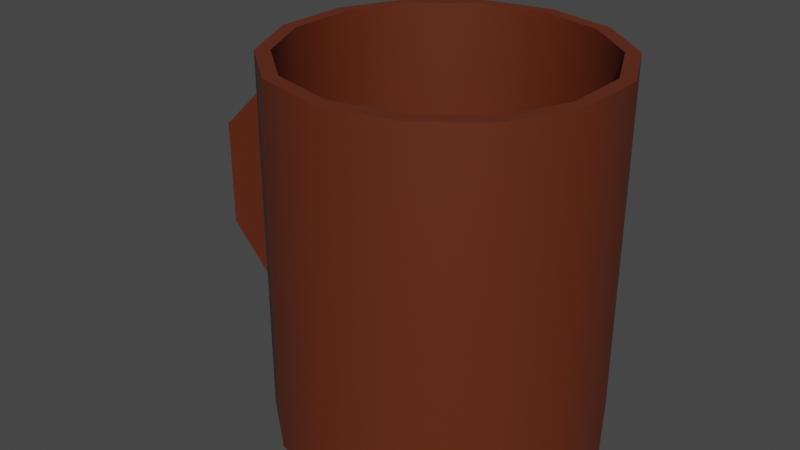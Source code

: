 # Source: mug.blend  (saved by Blender 3.5.10; exported with 4.5.12 LTS)
import bpy
from mathutils import Matrix  # noqa: F401  (used for matrix-valued properties, if any)

bpy.ops.wm.read_factory_settings(use_empty=True)
scene = bpy.context.scene
scene.name = 'Scene'

# ---- collections
col_collection = bpy.data.collections.new('Collection'); scene.collection.children.link(col_collection)

# ---- materials (node trees are filled in below, after node groups)
mat_material_001 = bpy.data.materials.new('Material.001')
mat_material_001.use_transparent_shadow = False

# ---- node groups
ng_auto_smooth = bpy.data.node_groups.new('Auto Smooth', 'GeometryNodeTree')
_s = ng_auto_smooth.interface.new_socket(name='Geometry', in_out='OUTPUT', socket_type='NodeSocketGeometry')
_s = ng_auto_smooth.interface.new_socket(name='Geometry', in_out='INPUT', socket_type='NodeSocketGeometry')
_s = ng_auto_smooth.interface.new_socket(name='Angle', in_out='INPUT', socket_type='NodeSocketFloat')
_s.subtype = 'ANGLE'
_s.min_value = 0.0
_s.max_value = 3.142
ng_auto_smooth.is_modifier = True
_N = ng_auto_smooth.nodes; _L = ng_auto_smooth.links
n0 = _N.new('NodeGroupOutput'); n0.name = 'Group Output'; n0.location = (480, -100)
n1 = _N.new('NodeGroupInput'); n1.name = 'Group Input'; n1.location = (-420, -300)
n2 = _N.new('NodeGroupInput'); n2.name = 'Group Input.001'; n2.location = (-60, -100)
n3 = _N.new('GeometryNodeSetShadeSmooth'); n3.name = 'Set Shade Smooth'; n3.location = (120, -100)
n3.domain = 'EDGE'
n4 = _N.new('GeometryNodeSetShadeSmooth'); n4.name = 'Set Shade Smooth.001'; n4.location = (300, -100)
n5 = _N.new('GeometryNodeInputMeshEdgeAngle'); n5.name = 'Edge Angle'; n5.location = (-420, -220)
n6 = _N.new('GeometryNodeInputEdgeSmooth'); n6.name = 'Is Edge Smooth'; n6.location = (-60, -160)
n7 = _N.new('GeometryNodeInputShadeSmooth'); n7.name = 'Is Face Smooth'; n7.location = (-240, -340)
n8 = _N.new('FunctionNodeBooleanMath'); n8.name = 'Boolean Math'; n8.location = (-60, -220)
n9 = _N.new('FunctionNodeCompare'); n9.name = 'Compare'; n9.location = (-240, -180)
n9.operation = 'LESS_EQUAL'
_L.new(n5.outputs[0], n9.inputs[0])
_L.new(n4.outputs[0], n0.inputs[0])
_L.new(n1.outputs[1], n9.inputs[1])
_L.new(n9.outputs[0], n8.inputs[0])
_L.new(n7.outputs[0], n8.inputs[1])
_L.new(n2.outputs[0], n3.inputs[0])
_L.new(n6.outputs[0], n3.inputs[1])
_L.new(n3.outputs[0], n4.inputs[0])
_L.new(n8.outputs[0], n3.inputs[2])
n0.is_active_output = True

# ---- material node trees
mat_material_001.use_nodes = True; mat_material_001.node_tree.nodes.clear()
_N = mat_material_001.node_tree.nodes; _L = mat_material_001.node_tree.links
n0 = _N.new('ShaderNodeBsdfPrincipled'); n0.name = 'Principled BSDF'; n0.location = (10, 300)
n0.distribution = 'GGX'
n0.subsurface_method = 'RANDOM_WALK_SKIN'
n0.inputs[0].default_value = (0.1193, 0.02247, 0.006969, 1.0)
n0.inputs[3].default_value = 1.45
n0.inputs[27].default_value = (0.0, 0.0, 0.0, 1.0)
n0.inputs[28].default_value = 1.0
n1 = _N.new('ShaderNodeOutputMaterial'); n1.name = 'Material Output'; n1.location = (300, 300)
_L.new(n0.outputs[0], n1.inputs[0])
n1.is_active_output = True

# ---- world
world_world = bpy.data.worlds.new('World'); scene.world = world_world
world_world.use_nodes = True; world_world.node_tree.nodes.clear()
_N = world_world.node_tree.nodes; _L = world_world.node_tree.links
n0 = _N.new('ShaderNodeOutputWorld'); n0.name = 'World Output'; n0.location = (300, 300)
n1 = _N.new('ShaderNodeBackground'); n1.name = 'Background'; n1.location = (10, 300)
n1.inputs[0].default_value = (0.05088, 0.05088, 0.05088, 1.0)
_L.new(n1.outputs[0], n0.inputs[0])
n0.is_active_output = True
world_world.color = (0.05088, 0.05088, 0.05088)
world_world.use_sun_shadow = False
world_world.sun_shadow_jitter_overblur = 0.0

# ---- meshes
me_cylinder = bpy.data.meshes.new('Cylinder')
me_cylinder.from_pydata([(-1.759, -0.1288, 0.5822), (-1.462, -0.1288, 0.5839), (-1.759, 0.1288, 0.5822), (-1.462, 0.1288, 0.5839), (0.9749, 0.2225, -1.0), (0.9749, 0.2225, 1.43), (-1.247, -0.1288, 0.7443), (0.9749, -0.2225, 1.43), (-1.339, -0.1288, 0.9848), (-1.247, 0.1288, 0.7443), (0.4339, -0.901, -1.0), (-1.339, 0.1288, 0.9848), (-1.036, -0.1288, 0.7358), (-1.036, -0.1288, 0.9934), (-0.4339, -0.901, -1.0), (-0.4339, -0.901, 1.43), (-0.7818, -0.6235, -1.0), (-0.7818, -0.6235, 1.43), (-1.036, 0.1288, 0.7358), (-1.036, 0.1288, 0.9934), (-0.9749, 0.2225, -1.0), (0.4339, -0.901, -0.9042), (0.4339, 0.901, -0.9042), (0.7818, 0.6235, -0.9042), (-0.4339, 0.901, -1.0), (-0.4339, 0.901, 1.43), (0.9749, 0.2225, -0.9042), (0.0, 1.0, 1.43), (0.9749, -0.2225, -0.9042), (0.7818, -0.6235, -0.9042), (0.0, -1.0, -0.9042), (0.7818, -0.6235, 1.43), (0.4339, -0.901, 1.43), (0.0, -1.0, 1.43), (-0.4339, -0.901, -0.9042), (-0.7818, -0.6235, -0.9042), (-0.9749, -0.2225, -0.9042), (-0.9749, 0.2225, 1.43), (-0.9749, 0.2225, -0.9042), (-0.7818, 0.6235, -0.9042), (0.0, 1.0, -1.0), (0.4339, 0.901, -1.0), (0.4339, 0.901, 1.43), (-0.4339, 0.901, -0.9042), (0.7818, 0.6235, -1.0), (0.7818, 0.6235, 1.43), (0.0, 1.0, -0.9042), (-0.4339, 0.901, 1.0), (0.9749, -0.2225, -1.0), (-0.7818, 0.6235, 1.0), (0.7818, -0.6235, -1.0), (-0.9749, 0.2225, 1.0), (-0.9749, -0.2225, 1.0), (0.0, 1.0, 1.0), (0.0, -1.0, -1.0), (0.4339, 0.901, 1.0), (0.7818, 0.6235, 1.0), (0.0, -1.0, 1.0), (0.7818, -0.6235, 1.0), (0.4339, -0.901, 1.0), (-0.9749, -0.2225, -1.0), (-0.9749, -0.2225, 1.43), (-0.4339, -0.901, 1.0), (-0.7818, -0.6235, 1.0), (-0.7818, 0.6235, -1.0), (-0.7818, 0.6235, 1.43), (0.9749, 0.2225, 1.0), (0.9749, -0.2225, 1.0), (-1.189e-09, 1.093, -1.0), (0.4743, 0.9849, -1.0), (0.4743, 0.9849, 1.43), (-1.189e-09, 1.093, 1.43), (0.8546, 0.6816, -1.0), (0.8546, 0.6816, 1.43), (1.066, 0.2432, -1.0), (1.066, 0.2432, 1.43), (1.066, -0.2432, -1.0), (1.066, -0.2432, 1.43), (0.8546, -0.6816, -1.0), (0.8546, -0.6816, 1.43), (0.4743, -0.9849, -1.0), (0.4743, -0.9849, 1.43), (-1.189e-09, -1.093, -1.0), (-1.189e-09, -1.093, 1.43), (-0.4743, -0.9849, -1.0), (-0.4743, -0.9849, 1.43), (-0.8546, -0.6816, -1.0), (-0.8546, -0.6816, 1.43), (-1.066, -0.2432, -1.0), (-1.066, -0.2432, 1.43), (-1.066, 0.2432, -1.0), (-1.066, 0.2432, 1.43), (-0.8546, 0.6816, -1.0), (-0.8546, 0.6816, 1.43), (-0.4743, 0.9849, -1.0), (-0.4743, 0.9849, 1.43), (-1.46, -0.1288, -0.1625), (-1.757, -0.1288, -0.1641), (-1.757, 0.1288, -0.1641), (-1.46, 0.1288, -0.1625), (-1.276, -0.1288, -0.3163), (-1.349, -0.1288, -0.5935), (-1.349, 0.1288, -0.5935), (-1.276, 0.1288, -0.3163), (-1.049, -0.1288, -0.3431), (-1.05, -0.1288, -0.5996), (-1.05, 0.1288, -0.5996), (-1.049, 0.1288, -0.3431)], [], [(6, 9, 3, 1), (8, 6, 1, 0), (9, 11, 2, 3), (3, 2, 98, 99), (6, 12, 18, 9), (13, 8, 11, 19), (11, 9, 18, 19), (11, 8, 0, 2), (13, 12, 6, 8), (19, 18, 12, 13), (51, 52, 36, 38), (40, 41, 44, 4, 48, 50, 10, 54, 14, 16, 60, 20, 64, 24), (15, 33, 57, 62), (49, 51, 38, 39), (56, 55, 22, 23), (47, 49, 39, 43), (67, 66, 26, 28), (55, 53, 46, 22), (53, 47, 43, 46), (63, 62, 34, 35), (66, 56, 23, 26), (59, 58, 29, 21), (62, 57, 30, 34), (52, 63, 35, 36), (58, 67, 28, 29), (22, 46, 43, 39, 38, 36, 35, 34, 30, 21, 29, 28, 26, 23), (4, 44, 72, 74), (32, 33, 83, 81), (54, 10, 80, 82), (61, 37, 91, 89), (42, 45, 73, 70), (20, 60, 88, 90), (44, 41, 69, 72), (31, 32, 81, 79), (10, 50, 78, 80), (17, 61, 89, 87), (60, 16, 86, 88), (27, 42, 70, 71), (25, 27, 71, 95), (7, 31, 79, 77), (42, 27, 53, 55), (17, 15, 62, 63), (33, 32, 59, 57), (7, 5, 66, 67), (65, 37, 51, 49), (32, 31, 58, 59), (37, 61, 52, 51), (45, 42, 55, 56), (31, 7, 67, 58), (27, 25, 47, 53), (61, 17, 63, 52), (5, 45, 56, 66), (25, 65, 49, 47), (57, 59, 21, 30), (68, 71, 70, 69), (69, 70, 73, 72), (72, 73, 75, 74), (74, 75, 77, 76), (76, 77, 79, 78), (78, 79, 81, 80), (80, 81, 83, 82), (82, 83, 85, 84), (84, 85, 87, 86), (86, 87, 89, 88), (88, 89, 91, 90), (90, 91, 93, 92), (92, 93, 95, 94), (94, 95, 71, 68), (64, 20, 90, 92), (45, 5, 75, 73), (37, 65, 93, 91), (14, 54, 82, 84), (33, 15, 85, 83), (48, 4, 74, 76), (24, 64, 92, 94), (5, 7, 77, 75), (65, 25, 95, 93), (16, 14, 84, 86), (15, 17, 87, 85), (50, 48, 76, 78), (40, 24, 94, 68), (41, 40, 68, 69), (99, 98, 102, 103), (2, 0, 97, 98), (1, 3, 99, 96), (0, 1, 96, 97), (100, 103, 107, 104), (98, 97, 101, 102), (96, 99, 103, 100), (97, 96, 100, 101), (105, 104, 107, 106), (101, 100, 104, 105), (103, 102, 106, 107), (102, 101, 105, 106)])
me_cylinder.polygons.foreach_set('use_smooth', [True] * 94)
_uv = me_cylinder.uv_layers.new(name='UVMap')
_uv.uv.foreach_set('vector', [0.375, 0.0, 0.375, 0.25, 0.375, 0.25, 0.375, 0.0, 0.125, 0.75, 0.375, 0.75, 0.375, 0.75, 0.125, 0.75, 0.625, 0.5, 0.375, 0.5, 0.375, 0.5, 0.625, 0.5, 0.625, 0.5, 0.375, 0.5, 0.375, 0.5, 0.625, 0.5, 0.375, 0.0, 0.625, 0.0, 0.625, 0.25, 0.375, 0.25, 0.375, 0.25, 0.625, 0.25, 0.625, 0.5, 0.375, 0.5, 0.375, 0.5, 0.625, 0.5, 0.625, 0.75, 0.375, 0.75, 0.625, 0.5, 0.625, 0.25, 0.625, 0.25, 0.625, 0.5, 0.125, 0.5, 0.375, 0.5, 0.375, 0.75, 0.125, 0.75, 0.625, 0.5, 0.875, 0.5, 0.875, 0.75, 0.625, 0.75, 0.2143, 1.0, 0.2857, 1.0, 0.2857, 1.0, 0.2143, 1.0, 0.75, 0.49, 0.8541, 0.4662, 0.9376, 0.3996, 0.984, 0.3034, 0.984, 0.1966, 0.9376, 0.1004, 0.8541, 0.03377, 0.75, 0.01, 0.6459, 0.03377, 0.5624, 0.1004, 0.516, 0.1966, 0.516, 0.3034, 0.5624, 0.3996, 0.6459, 0.4662, 0.4286, 1.0, 0.5, 1.0, 0.5, 1.0, 0.4286, 1.0, 0.1429, 1.0, 0.2143, 1.0, 0.2143, 1.0, 0.1429, 1.0, 0.8571, 1.0, 0.9286, 1.0, 0.9286, 1.0, 0.8571, 1.0, 0.07143, 1.0, 0.1429, 1.0, 0.1429, 1.0, 0.07143, 1.0, 0.7143, 1.0, 0.7857, 1.0, 0.7857, 1.0, 0.7143, 1.0, 0.9286, 1.0, 1.0, 1.0, 1.0, 1.0, 0.9286, 1.0, -1.341e-07, 1.0, 0.07143, 1.0, 0.07143, 1.0, -1.341e-07, 1.0, 0.3571, 1.0, 0.4286, 1.0, 0.4286, 1.0, 0.3571, 1.0, 0.7857, 1.0, 0.8571, 1.0, 0.8571, 1.0, 0.7857, 1.0, 0.5714, 1.0, 0.6429, 1.0, 0.6429, 1.0, 0.5714, 1.0, 0.4286, 1.0, 0.5, 1.0, 0.5, 1.0, 0.4286, 1.0, 0.2857, 1.0, 0.3571, 1.0, 0.3571, 1.0, 0.2857, 1.0, 0.6429, 1.0, 0.7143, 1.0, 0.7143, 1.0, 0.6429, 1.0, 0.3541, 0.4662, 0.25, 0.49, 0.1459, 0.4662, 0.06236, 0.3996, 0.01602, 0.3034, 0.01602, 0.1966, 0.06236, 0.1004, 0.1459, 0.03377, 0.25, 0.01, 0.3541, 0.03377, 0.4376, 0.1004, 0.484, 0.1966, 0.484, 0.3034, 0.4376, 0.3996, 0.984, 0.3034, 0.9376, 0.3996, 0.9376, 0.3996, 0.984, 0.3034, 0.5714, 1.0, 0.5, 1.0, 0.5, 1.0, 0.5714, 1.0, 0.75, 0.01, 0.8541, 0.03377, 0.8541, 0.03377, 0.75, 0.01, 0.2857, 1.0, 0.2143, 1.0, 0.2143, 1.0, 0.2857, 1.0, 0.9286, 1.0, 0.8571, 1.0, 0.8571, 1.0, 0.9286, 1.0, 0.516, 0.3034, 0.516, 0.1966, 0.516, 0.1966, 0.516, 0.3034, 0.9376, 0.3996, 0.8541, 0.4662, 0.8541, 0.4662, 0.9376, 0.3996, 0.6429, 1.0, 0.5714, 1.0, 0.5714, 1.0, 0.6429, 1.0, 0.8541, 0.03377, 0.9376, 0.1004, 0.9376, 0.1004, 0.8541, 0.03377, 0.3571, 1.0, 0.2857, 1.0, 0.2857, 1.0, 0.3571, 1.0, 0.516, 0.1966, 0.5624, 0.1004, 0.5624, 0.1004, 0.516, 0.1966, 1.0, 1.0, 0.9286, 1.0, 0.9286, 1.0, 1.0, 1.0, 0.07143, 1.0, -1.341e-07, 1.0, -1.341e-07, 1.0, 0.07143, 1.0, 0.7143, 1.0, 0.6429, 1.0, 0.6429, 1.0, 0.7143, 1.0, 0.9286, 1.0, 1.0, 1.0, 1.0, 1.0, 0.9286, 1.0, 0.3571, 1.0, 0.4286, 1.0, 0.4286, 1.0, 0.3571, 1.0, 0.5, 1.0, 0.5714, 1.0, 0.5714, 1.0, 0.5, 1.0, 0.7143, 1.0, 0.7857, 1.0, 0.7857, 1.0, 0.7143, 1.0, 0.1429, 1.0, 0.2143, 1.0, 0.2143, 1.0, 0.1429, 1.0, 0.5714, 1.0, 0.6429, 1.0, 0.6429, 1.0, 0.5714, 1.0, 0.2143, 1.0, 0.2857, 1.0, 0.2857, 1.0, 0.2143, 1.0, 0.8571, 1.0, 0.9286, 1.0, 0.9286, 1.0, 0.8571, 1.0, 0.6429, 1.0, 0.7143, 1.0, 0.7143, 1.0, 0.6429, 1.0, -1.341e-07, 1.0, 0.07143, 1.0, 0.07143, 1.0, -1.341e-07, 1.0, 0.2857, 1.0, 0.3571, 1.0, 0.3571, 1.0, 0.2857, 1.0, 0.7857, 1.0, 0.8571, 1.0, 0.8571, 1.0, 0.7857, 1.0, 0.07143, 1.0, 0.1429, 1.0, 0.1429, 1.0, 0.07143, 1.0, 0.5, 1.0, 0.5714, 1.0, 0.5714, 1.0, 0.5, 1.0, 1.0, 0.5, 1.0, 1.0, 0.9286, 1.0, 0.9286, 0.5, 0.9286, 0.5, 0.9286, 1.0, 0.8571, 1.0, 0.8571, 0.5, 0.8571, 0.5, 0.8571, 1.0, 0.7857, 1.0, 0.7857, 0.5, 0.7857, 0.5, 0.7857, 1.0, 0.7143, 1.0, 0.7143, 0.5, 0.7143, 0.5, 0.7143, 1.0, 0.6429, 1.0, 0.6429, 0.5, 0.6429, 0.5, 0.6429, 1.0, 0.5714, 1.0, 0.5714, 0.5, 0.5714, 0.5, 0.5714, 1.0, 0.5, 1.0, 0.5, 0.5, 0.5, 0.5, 0.5, 1.0, 0.4286, 1.0, 0.4286, 0.5, 0.4286, 0.5, 0.4286, 1.0, 0.3571, 1.0, 0.3571, 0.5, 0.3571, 0.5, 0.3571, 1.0, 0.2857, 1.0, 0.2857, 0.5, 0.2857, 0.5, 0.2857, 1.0, 0.2143, 1.0, 0.2143, 0.5, 0.2143, 0.5, 0.2143, 1.0, 0.1429, 1.0, 0.1429, 0.5, 0.1429, 0.5, 0.1429, 1.0, 0.07143, 1.0, 0.07143, 0.5, 0.07143, 0.5, 0.07143, 1.0, -1.341e-07, 1.0, -1.341e-07, 0.5, 0.5624, 0.3996, 0.516, 0.3034, 0.516, 0.3034, 0.5624, 0.3996, 0.8571, 1.0, 0.7857, 1.0, 0.7857, 1.0, 0.8571, 1.0, 0.2143, 1.0, 0.1429, 1.0, 0.1429, 1.0, 0.2143, 1.0, 0.6459, 0.03377, 0.75, 0.01, 0.75, 0.01, 0.6459, 0.03377, 0.5, 1.0, 0.4286, 1.0, 0.4286, 1.0, 0.5, 1.0, 0.984, 0.1966, 0.984, 0.3034, 0.984, 0.3034, 0.984, 0.1966, 0.6459, 0.4662, 0.5624, 0.3996, 0.5624, 0.3996, 0.6459, 0.4662, 0.7857, 1.0, 0.7143, 1.0, 0.7143, 1.0, 0.7857, 1.0, 0.1429, 1.0, 0.07143, 1.0, 0.07143, 1.0, 0.1429, 1.0, 0.5624, 0.1004, 0.6459, 0.03377, 0.6459, 0.03377, 0.5624, 0.1004, 0.4286, 1.0, 0.3571, 1.0, 0.3571, 1.0, 0.4286, 1.0, 0.9376, 0.1004, 0.984, 0.1966, 0.984, 0.1966, 0.9376, 0.1004, 0.75, 0.49, 0.6459, 0.4662, 0.6459, 0.4662, 0.75, 0.49, 0.8541, 0.4662, 0.75, 0.49, 0.75, 0.49, 0.8541, 0.4662, 0.625, 0.5, 0.375, 0.5, 0.375, 0.5, 0.625, 0.5, 0.625, 0.5, 0.625, 0.25, 0.625, 0.25, 0.625, 0.5, 0.375, 0.0, 0.375, 0.25, 0.375, 0.25, 0.375, 0.0, 0.125, 0.75, 0.375, 0.75, 0.375, 0.75, 0.125, 0.75, 0.375, 0.0, 0.375, 0.25, 0.375, 0.25, 0.375, 0.0, 0.625, 0.5, 0.625, 0.25, 0.625, 0.25, 0.625, 0.5, 0.375, 0.0, 0.375, 0.25, 0.375, 0.25, 0.375, 0.0, 0.125, 0.75, 0.375, 0.75, 0.375, 0.75, 0.125, 0.75, 0.375, 0.75, 0.625, 0.75, 0.625, 1.0, 0.375, 1.0, 0.125, 0.75, 0.375, 0.75, 0.375, 0.75, 0.125, 0.75, 0.625, 0.5, 0.375, 0.5, 0.375, 0.5, 0.625, 0.5, 0.625, 0.5, 0.625, 0.25, 0.625, 0.25, 0.625, 0.5])
me_cylinder.materials.append(mat_material_001)
me_cylinder.update()

# ---- objects
ob_cylinder = bpy.data.objects.new('Cylinder', me_cylinder)

# ---- transforms, parenting, visibility, modifiers, constraints
ob_cylinder.location = (0.0, 0.0, 0.0)
_m = ob_cylinder.modifiers.new('Auto Smooth', 'NODES')
_m.node_group = ng_auto_smooth
_gi = [s.identifier for s in ng_auto_smooth.interface.items_tree if s.item_type == 'SOCKET' and s.in_out == 'INPUT']
_m[_gi[1]] = 0.5236  # Angle

# ---- collection membership
col_collection.objects.link(ob_cylinder)

# ---- scene / render settings (as saved in the file)
scene.frame_start = 1; scene.frame_end = 250; scene.frame_set(0)
scene.render.engine = 'BLENDER_EEVEE_NEXT'
scene.cycles.sampling_pattern = 'TABULATED_SOBOL'
scene.view_settings.view_transform = 'Filmic'
bpy.context.view_layer.update()

# ---- added for rendering (the .blend has no active camera and no usable light): camera, sun
cam_auto = bpy.data.cameras.new('AutoCamera')
cam_auto.lens = 50.0
cam_auto.sensor_width = 36.0
cam_auto.clip_end = 1000.0
ob_auto_camera = bpy.data.objects.new('AutoCamera', cam_auto)
scene.collection.objects.link(ob_auto_camera)
ob_auto_camera.location = (3.65065, -4.79664, 3.41296)
ob_auto_camera.rotation_euler = (1.09748, -7.21219e-08, 0.694738)
scene.camera = ob_auto_camera
light_auto_sun = bpy.data.lights.new('AutoSun', 'SUN')
light_auto_sun.energy = 3.0
light_auto_sun.angle = 0.0523599
ob_auto_sun = bpy.data.objects.new('AutoSun', light_auto_sun)
scene.collection.objects.link(ob_auto_sun)
ob_auto_sun.rotation_euler = (0.872665, 0.174533, 0.523599)
bpy.context.view_layer.update()
